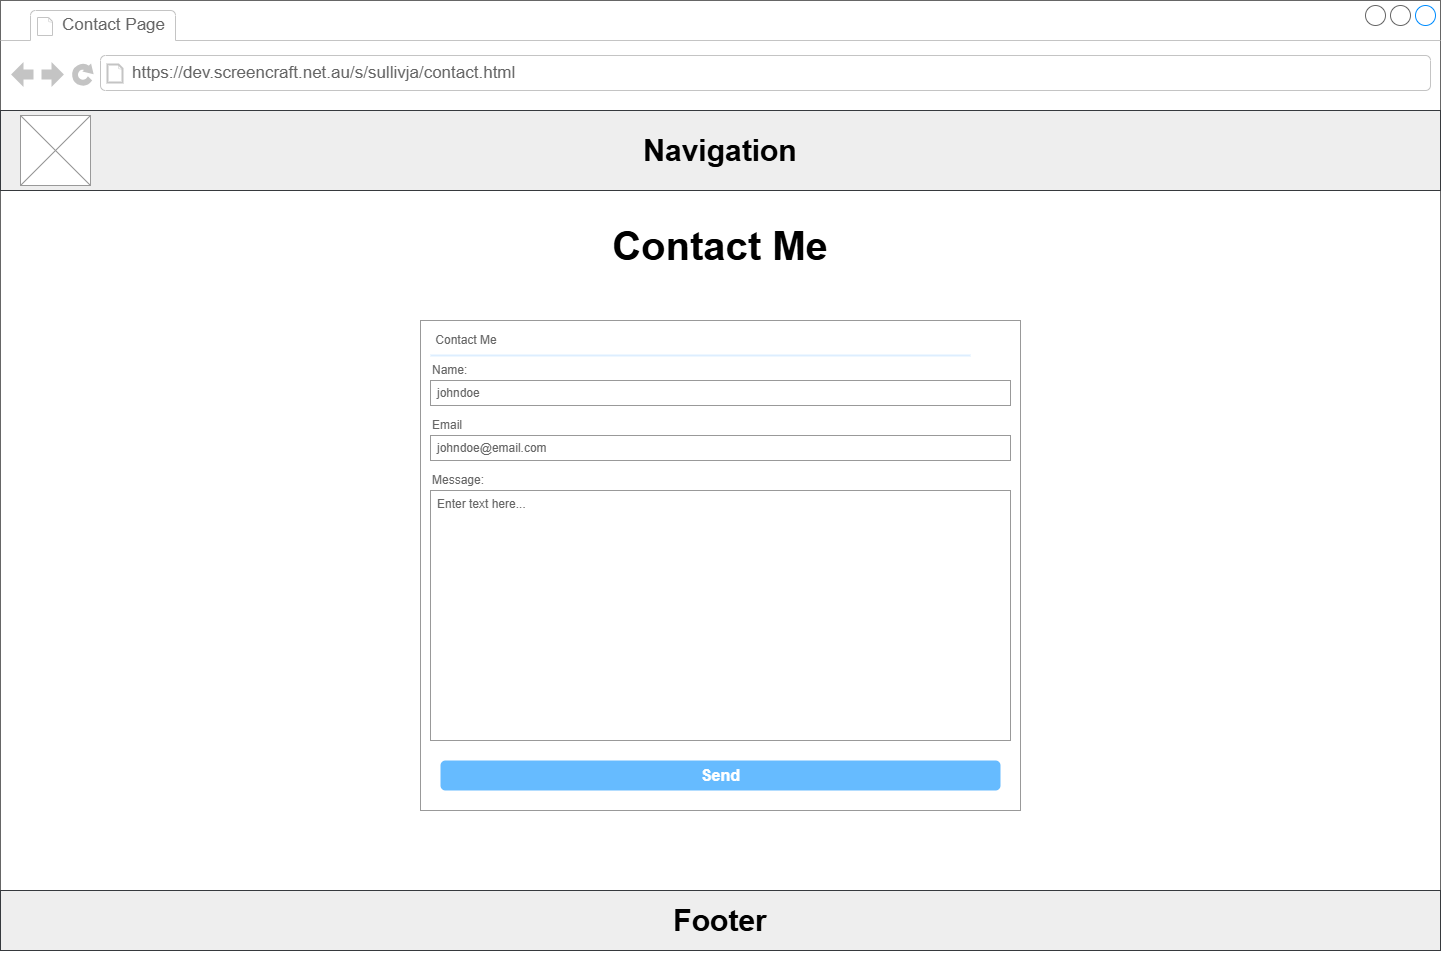

The diagram above was exported from draw.io. Its source (the exported page's mxGraphModel, read from the mxfile embedded in the PNG):
<mxGraphModel dx="1677" dy="954" grid="1" gridSize="10" guides="1" tooltips="1" connect="1" arrows="1" fold="1" page="1" pageScale="1" pageWidth="850" pageHeight="1100" math="0" shadow="0">
  <root>
    <mxCell id="0" />
    <mxCell id="1" parent="0" />
    <mxCell id="EMF_SFiExr2l8tfpttvN-1" parent="1" style="strokeWidth=1;shadow=0;dashed=0;align=center;html=1;shape=mxgraph.mockup.containers.browserWindow;rSize=0;strokeColor=#666666;strokeColor2=#008cff;strokeColor3=#c4c4c4;mainText=,;recursiveResize=0;" value="" vertex="1">
      <mxGeometry height="950" width="1440" x="140" y="70" as="geometry" />
    </mxCell>
    <mxCell id="EMF_SFiExr2l8tfpttvN-2" parent="EMF_SFiExr2l8tfpttvN-1" style="strokeWidth=1;shadow=0;dashed=0;align=center;html=1;shape=mxgraph.mockup.containers.anchor;fontSize=17;fontColor=#666666;align=left;whiteSpace=wrap;" value="Contact Page" vertex="1">
      <mxGeometry height="26" width="110" x="60" y="12" as="geometry" />
    </mxCell>
    <mxCell id="EMF_SFiExr2l8tfpttvN-3" parent="EMF_SFiExr2l8tfpttvN-1" style="strokeWidth=1;shadow=0;dashed=0;align=center;html=1;shape=mxgraph.mockup.containers.anchor;rSize=0;fontSize=17;fontColor=#666666;align=left;" value="https://dev.screencraft.net.au/s/sullivja/contact.html" vertex="1">
      <mxGeometry height="26" width="250" x="130" y="60" as="geometry" />
    </mxCell>
    <mxCell id="umUOLIJwxORC3uM6cO18-1" parent="EMF_SFiExr2l8tfpttvN-1" style="text;html=1;whiteSpace=wrap;strokeColor=#36393d;fillColor=#eeeeee;align=center;verticalAlign=middle;rounded=0;" value="&lt;h1&gt;&lt;font style=&quot;font-size: 30px;&quot;&gt;Navigation&lt;/font&gt;&lt;/h1&gt;" vertex="1">
      <mxGeometry height="80" width="1440" y="110" as="geometry" />
    </mxCell>
    <mxCell id="4uuFNSecMTYdABVKvWCH-1" parent="EMF_SFiExr2l8tfpttvN-1" style="verticalLabelPosition=bottom;shadow=0;dashed=0;align=center;html=1;verticalAlign=top;strokeWidth=1;shape=mxgraph.mockup.graphics.simpleIcon;strokeColor=#999999;" value="" vertex="1">
      <mxGeometry height="70" width="70" x="20" y="115" as="geometry" />
    </mxCell>
    <mxCell id="z8Z0BB5519PzdL3JiLZZ-1" parent="EMF_SFiExr2l8tfpttvN-1" style="text;html=1;whiteSpace=wrap;strokeColor=#36393d;fillColor=#eeeeee;align=center;verticalAlign=middle;rounded=0;" value="&lt;h1&gt;&lt;font style=&quot;font-size: 30px;&quot;&gt;Footer&lt;/font&gt;&lt;/h1&gt;" vertex="1">
      <mxGeometry height="60" width="1440" y="890" as="geometry" />
    </mxCell>
    <mxCell id="z8Z0BB5519PzdL3JiLZZ-2" parent="EMF_SFiExr2l8tfpttvN-1" style="text;html=1;whiteSpace=wrap;strokeColor=none;fillColor=none;align=center;verticalAlign=middle;rounded=0;fontSize=40;" value="&lt;b&gt;Contact Me&lt;/b&gt;" vertex="1">
      <mxGeometry height="30" width="1320" x="60" y="230" as="geometry" />
    </mxCell>
    <mxCell id="z8Z0BB5519PzdL3JiLZZ-3" parent="EMF_SFiExr2l8tfpttvN-1" style="strokeWidth=1;shadow=0;dashed=0;align=center;html=1;shape=mxgraph.mockup.forms.rrect;rSize=0;strokeColor=#999999;fillColor=#ffffff;" value="" vertex="1">
      <mxGeometry height="490" width="600" x="420" y="320" as="geometry" />
    </mxCell>
    <mxCell id="z8Z0BB5519PzdL3JiLZZ-4" parent="z8Z0BB5519PzdL3JiLZZ-3" style="strokeWidth=1;shadow=0;dashed=0;align=center;html=1;shape=mxgraph.mockup.forms.anchor;fontSize=12;fontColor=#666666;align=left;resizeWidth=1;spacingLeft=0;" value="&amp;nbsp;Contact Me" vertex="1">
      <mxGeometry height="20" relative="1" width="300" as="geometry">
        <mxPoint x="10" y="10" as="offset" />
      </mxGeometry>
    </mxCell>
    <mxCell id="z8Z0BB5519PzdL3JiLZZ-5" parent="z8Z0BB5519PzdL3JiLZZ-3" style="shape=line;strokeColor=#ddeeff;strokeWidth=2;html=1;resizeWidth=1;" value="" vertex="1">
      <mxGeometry height="10" relative="1" width="540" as="geometry">
        <mxPoint x="10" y="30" as="offset" />
      </mxGeometry>
    </mxCell>
    <mxCell id="z8Z0BB5519PzdL3JiLZZ-6" parent="z8Z0BB5519PzdL3JiLZZ-3" style="strokeWidth=1;shadow=0;dashed=0;align=center;html=1;shape=mxgraph.mockup.forms.anchor;fontSize=12;fontColor=#666666;align=left;resizeWidth=1;spacingLeft=0;" value="Name:" vertex="1">
      <mxGeometry height="20" relative="1" width="300" as="geometry">
        <mxPoint x="10" y="40" as="offset" />
      </mxGeometry>
    </mxCell>
    <mxCell id="z8Z0BB5519PzdL3JiLZZ-7" parent="z8Z0BB5519PzdL3JiLZZ-3" style="strokeWidth=1;shadow=0;dashed=0;align=center;html=1;shape=mxgraph.mockup.forms.rrect;rSize=0;strokeColor=#999999;fontColor=#666666;align=left;spacingLeft=5;resizeWidth=1;" value="johndoe" vertex="1">
      <mxGeometry height="25" relative="1" width="580" as="geometry">
        <mxPoint x="10" y="60" as="offset" />
      </mxGeometry>
    </mxCell>
    <mxCell id="z8Z0BB5519PzdL3JiLZZ-8" parent="z8Z0BB5519PzdL3JiLZZ-3" style="strokeWidth=1;shadow=0;dashed=0;align=center;html=1;shape=mxgraph.mockup.forms.anchor;fontSize=12;fontColor=#666666;align=left;resizeWidth=1;spacingLeft=0;" value="Email" vertex="1">
      <mxGeometry height="20" relative="1" width="300" as="geometry">
        <mxPoint x="10" y="95" as="offset" />
      </mxGeometry>
    </mxCell>
    <mxCell id="z8Z0BB5519PzdL3JiLZZ-9" parent="z8Z0BB5519PzdL3JiLZZ-3" style="strokeWidth=1;shadow=0;dashed=0;align=center;html=1;shape=mxgraph.mockup.forms.rrect;rSize=0;strokeColor=#999999;fontColor=#666666;align=left;spacingLeft=5;resizeWidth=1;" value="johndoe@email.com" vertex="1">
      <mxGeometry height="25" relative="1" width="580" as="geometry">
        <mxPoint x="10" y="115" as="offset" />
      </mxGeometry>
    </mxCell>
    <mxCell id="z8Z0BB5519PzdL3JiLZZ-10" parent="z8Z0BB5519PzdL3JiLZZ-3" style="strokeWidth=1;shadow=0;dashed=0;align=center;html=1;shape=mxgraph.mockup.forms.rrect;rSize=5;strokeColor=none;fontColor=#ffffff;fillColor=#66bbff;fontSize=16;fontStyle=1;" value="Send" vertex="1">
      <mxGeometry height="30" relative="1" width="560" y="1" as="geometry">
        <mxPoint x="20" y="-50" as="offset" />
      </mxGeometry>
    </mxCell>
    <mxCell id="z8Z0BB5519PzdL3JiLZZ-15" parent="z8Z0BB5519PzdL3JiLZZ-3" style="strokeWidth=1;shadow=0;dashed=0;align=center;html=1;shape=mxgraph.mockup.forms.anchor;fontSize=12;fontColor=#666666;align=left;resizeWidth=1;spacingLeft=0;" value="Message:" vertex="1">
      <mxGeometry height="20" width="300" x="10" y="150" as="geometry" />
    </mxCell>
    <mxCell id="z8Z0BB5519PzdL3JiLZZ-16" parent="z8Z0BB5519PzdL3JiLZZ-3" style="strokeWidth=1;shadow=0;dashed=0;align=center;html=1;shape=mxgraph.mockup.forms.rrect;rSize=0;strokeColor=#999999;fontColor=#666666;align=left;spacingLeft=5;resizeWidth=1;verticalAlign=top;" value="Enter text here..." vertex="1">
      <mxGeometry height="250" width="580" x="10" y="170" as="geometry" />
    </mxCell>
  </root>
</mxGraphModel>